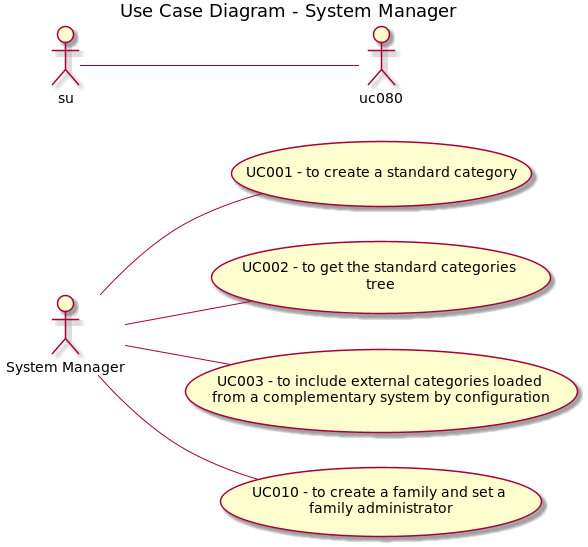

The diagram above was rendered by PlantUML. Its source (embedded in the PNG):
@startuml

left to right direction

title Use Case Diagram - System Manager

actor "System Manager" as sm

usecase "UC001 - to create a standard category" as uc001
usecase "UC002 - to get the standard categories \ntree" as uc002
usecase "UC003 - to include external categories loaded \nfrom a complementary system by configuration" as uc003
usecase "UC010 - to create a family and set a \nfamily administrator" as uc010

sm -- uc001
sm -- uc002
sm -- uc003
sm -- uc010
su -- uc080

@enduml